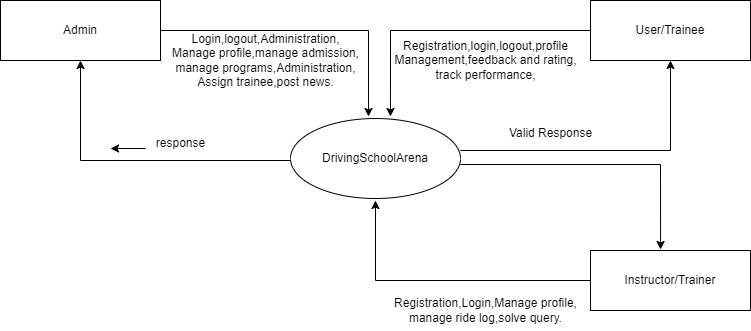

The diagram above was exported from draw.io. Its source (the exported page's mxGraphModel, read from the mxfile embedded in the PNG):
<mxGraphModel dx="1114" dy="600" grid="1" gridSize="10" guides="1" tooltips="1" connect="1" arrows="1" fold="1" page="1" pageScale="1" pageWidth="850" pageHeight="1100" math="0" shadow="0">
  <root>
    <mxCell id="0" />
    <mxCell id="1" parent="0" />
    <mxCell id="NAzFYG8XTQP67YMjdUz1-49" value="Admin" style="rounded=0;whiteSpace=wrap;html=1;" vertex="1" parent="1">
      <mxGeometry x="60" y="240" width="160" height="60" as="geometry" />
    </mxCell>
    <mxCell id="NAzFYG8XTQP67YMjdUz1-50" value="User/Trainee" style="rounded=0;whiteSpace=wrap;html=1;" vertex="1" parent="1">
      <mxGeometry x="650" y="240" width="160" height="60" as="geometry" />
    </mxCell>
    <mxCell id="NAzFYG8XTQP67YMjdUz1-51" value="" style="endArrow=classic;html=1;rounded=0;exitX=1;exitY=0.5;exitDx=0;exitDy=0;entryX=0.459;entryY=-0.05;entryDx=0;entryDy=0;entryPerimeter=0;" edge="1" parent="1" source="NAzFYG8XTQP67YMjdUz1-49">
      <mxGeometry width="50" height="50" relative="1" as="geometry">
        <mxPoint x="320" y="270" as="sourcePoint" />
        <mxPoint x="428.03" y="356" as="targetPoint" />
        <Array as="points">
          <mxPoint x="428" y="270" />
        </Array>
      </mxGeometry>
    </mxCell>
    <mxCell id="NAzFYG8XTQP67YMjdUz1-52" value="" style="endArrow=classic;html=1;rounded=0;entryX=0.588;entryY=-0.05;entryDx=0;entryDy=0;entryPerimeter=0;exitX=0;exitY=0.5;exitDx=0;exitDy=0;" edge="1" parent="1" source="NAzFYG8XTQP67YMjdUz1-50">
      <mxGeometry width="50" height="50" relative="1" as="geometry">
        <mxPoint x="550" y="350" as="sourcePoint" />
        <mxPoint x="449.96000000000004" y="356" as="targetPoint" />
        <Array as="points">
          <mxPoint x="450" y="270" />
        </Array>
      </mxGeometry>
    </mxCell>
    <mxCell id="NAzFYG8XTQP67YMjdUz1-53" value="" style="endArrow=classic;html=1;rounded=0;entryX=0.5;entryY=1;entryDx=0;entryDy=0;exitX=1;exitY=0.375;exitDx=0;exitDy=0;exitPerimeter=0;" edge="1" parent="1" target="NAzFYG8XTQP67YMjdUz1-50">
      <mxGeometry width="50" height="50" relative="1" as="geometry">
        <mxPoint x="520" y="390" as="sourcePoint" />
        <mxPoint x="550" y="466" as="targetPoint" />
        <Array as="points">
          <mxPoint x="730" y="390" />
        </Array>
      </mxGeometry>
    </mxCell>
    <mxCell id="NAzFYG8XTQP67YMjdUz1-54" value="" style="endArrow=classic;html=1;rounded=0;entryX=0.5;entryY=1;entryDx=0;entryDy=0;exitX=0;exitY=0.5;exitDx=0;exitDy=0;" edge="1" parent="1" target="NAzFYG8XTQP67YMjdUz1-49">
      <mxGeometry width="50" height="50" relative="1" as="geometry">
        <mxPoint x="350" y="400" as="sourcePoint" />
        <mxPoint x="190" y="300" as="targetPoint" />
        <Array as="points">
          <mxPoint x="140" y="400" />
        </Array>
      </mxGeometry>
    </mxCell>
    <mxCell id="NAzFYG8XTQP67YMjdUz1-55" value="" style="endArrow=classic;html=1;rounded=0;entryX=0.5;entryY=1;entryDx=0;entryDy=0;exitX=0;exitY=0.5;exitDx=0;exitDy=0;" edge="1" parent="1" source="NAzFYG8XTQP67YMjdUz1-56">
      <mxGeometry width="50" height="50" relative="1" as="geometry">
        <mxPoint x="610" y="520" as="sourcePoint" />
        <mxPoint x="435" y="440" as="targetPoint" />
        <Array as="points">
          <mxPoint x="435" y="520" />
        </Array>
      </mxGeometry>
    </mxCell>
    <mxCell id="NAzFYG8XTQP67YMjdUz1-56" value="Instructor/Trainer" style="rounded=0;whiteSpace=wrap;html=1;" vertex="1" parent="1">
      <mxGeometry x="650" y="490" width="160" height="60" as="geometry" />
    </mxCell>
    <mxCell id="NAzFYG8XTQP67YMjdUz1-57" value="" style="endArrow=classic;html=1;rounded=0;exitX=1;exitY=0.5;exitDx=0;exitDy=0;entryX=0.438;entryY=-0.017;entryDx=0;entryDy=0;entryPerimeter=0;" edge="1" parent="1" target="NAzFYG8XTQP67YMjdUz1-56">
      <mxGeometry width="50" height="50" relative="1" as="geometry">
        <mxPoint x="520" y="404" as="sourcePoint" />
        <mxPoint x="720" y="480" as="targetPoint" />
        <Array as="points">
          <mxPoint x="720" y="404" />
        </Array>
      </mxGeometry>
    </mxCell>
    <mxCell id="NAzFYG8XTQP67YMjdUz1-58" value="Login,logout,Administration,&lt;br&gt;Manage profile,manage admission,&lt;div&gt;manage programs,Administration,&lt;/div&gt;&lt;div&gt;Assign trainee,post news.&lt;/div&gt;" style="text;html=1;align=center;verticalAlign=middle;resizable=0;points=[];autosize=1;strokeColor=none;fillColor=none;" vertex="1" parent="1">
      <mxGeometry x="220" y="265" width="210" height="70" as="geometry" />
    </mxCell>
    <mxCell id="NAzFYG8XTQP67YMjdUz1-59" value="Registration,login,logout,profile&lt;br&gt;Management,feedback and rating,&lt;div&gt;track performance,&lt;/div&gt;" style="text;html=1;align=center;verticalAlign=middle;resizable=0;points=[];autosize=1;strokeColor=none;fillColor=none;" vertex="1" parent="1">
      <mxGeometry x="440" y="270" width="210" height="60" as="geometry" />
    </mxCell>
    <mxCell id="NAzFYG8XTQP67YMjdUz1-60" value="Valid Response" style="text;html=1;align=center;verticalAlign=middle;resizable=0;points=[];autosize=1;strokeColor=none;fillColor=none;" vertex="1" parent="1">
      <mxGeometry x="555" y="358" width="110" height="30" as="geometry" />
    </mxCell>
    <mxCell id="NAzFYG8XTQP67YMjdUz1-61" value="Registration,Login,Manage profile,&lt;div&gt;manage ride log,solve query.&lt;/div&gt;" style="text;html=1;align=center;verticalAlign=middle;resizable=0;points=[];autosize=1;strokeColor=none;fillColor=none;" vertex="1" parent="1">
      <mxGeometry x="440" y="530" width="210" height="40" as="geometry" />
    </mxCell>
    <mxCell id="NAzFYG8XTQP67YMjdUz1-62" value="response" style="text;html=1;align=center;verticalAlign=middle;resizable=0;points=[];autosize=1;strokeColor=none;fillColor=none;" vertex="1" parent="1">
      <mxGeometry x="205" y="368" width="70" height="30" as="geometry" />
    </mxCell>
    <mxCell id="NAzFYG8XTQP67YMjdUz1-63" value="" style="endArrow=classic;html=1;rounded=0;" edge="1" parent="1">
      <mxGeometry width="50" height="50" relative="1" as="geometry">
        <mxPoint x="205" y="388" as="sourcePoint" />
        <mxPoint x="170" y="388" as="targetPoint" />
      </mxGeometry>
    </mxCell>
    <mxCell id="NAzFYG8XTQP67YMjdUz1-64" value="DrivingSchoolArena" style="ellipse;whiteSpace=wrap;html=1;" vertex="1" parent="1">
      <mxGeometry x="350" y="358" width="170" height="80" as="geometry" />
    </mxCell>
  </root>
</mxGraphModel>